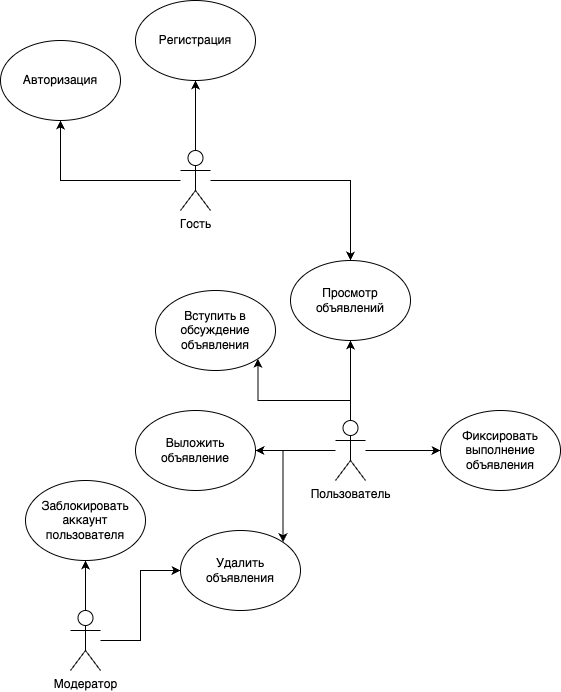

The diagram above was exported from draw.io. Its source (the exported page's mxGraphModel, read from the mxfile embedded in the PNG):
<mxGraphModel dx="954" dy="615" grid="1" gridSize="10" guides="1" tooltips="1" connect="1" arrows="1" fold="1" page="1" pageScale="1" pageWidth="850" pageHeight="1100" math="0" shadow="0">
  <root>
    <mxCell id="0" />
    <mxCell id="1" parent="0" />
    <mxCell id="zD-NKAqnjIdykChrrDzF-16" style="edgeStyle=orthogonalEdgeStyle;rounded=0;orthogonalLoop=1;jettySize=auto;html=1;entryX=0.5;entryY=1;entryDx=0;entryDy=0;" parent="1" source="zD-NKAqnjIdykChrrDzF-1" target="zD-NKAqnjIdykChrrDzF-10" edge="1">
      <mxGeometry relative="1" as="geometry" />
    </mxCell>
    <mxCell id="zD-NKAqnjIdykChrrDzF-17" style="edgeStyle=orthogonalEdgeStyle;rounded=0;orthogonalLoop=1;jettySize=auto;html=1;" parent="1" source="zD-NKAqnjIdykChrrDzF-1" target="zD-NKAqnjIdykChrrDzF-9" edge="1">
      <mxGeometry relative="1" as="geometry" />
    </mxCell>
    <mxCell id="zD-NKAqnjIdykChrrDzF-19" style="edgeStyle=orthogonalEdgeStyle;rounded=0;orthogonalLoop=1;jettySize=auto;html=1;entryX=0.5;entryY=0;entryDx=0;entryDy=0;" parent="1" source="zD-NKAqnjIdykChrrDzF-1" target="zD-NKAqnjIdykChrrDzF-11" edge="1">
      <mxGeometry relative="1" as="geometry" />
    </mxCell>
    <mxCell id="zD-NKAqnjIdykChrrDzF-1" value="Гость" style="shape=umlActor;verticalLabelPosition=bottom;verticalAlign=top;html=1;outlineConnect=0;" parent="1" vertex="1">
      <mxGeometry x="390" y="150" width="30" height="60" as="geometry" />
    </mxCell>
    <mxCell id="zD-NKAqnjIdykChrrDzF-20" style="edgeStyle=orthogonalEdgeStyle;rounded=0;orthogonalLoop=1;jettySize=auto;html=1;exitX=0.5;exitY=0;exitDx=0;exitDy=0;exitPerimeter=0;entryX=0.5;entryY=1;entryDx=0;entryDy=0;" parent="1" source="zD-NKAqnjIdykChrrDzF-7" target="zD-NKAqnjIdykChrrDzF-11" edge="1">
      <mxGeometry relative="1" as="geometry" />
    </mxCell>
    <mxCell id="zD-NKAqnjIdykChrrDzF-22" style="edgeStyle=orthogonalEdgeStyle;rounded=0;orthogonalLoop=1;jettySize=auto;html=1;" parent="1" source="zD-NKAqnjIdykChrrDzF-7" target="zD-NKAqnjIdykChrrDzF-21" edge="1">
      <mxGeometry relative="1" as="geometry" />
    </mxCell>
    <mxCell id="zD-NKAqnjIdykChrrDzF-25" style="edgeStyle=orthogonalEdgeStyle;rounded=0;orthogonalLoop=1;jettySize=auto;html=1;entryX=1;entryY=1;entryDx=0;entryDy=0;" parent="1" source="zD-NKAqnjIdykChrrDzF-7" target="zD-NKAqnjIdykChrrDzF-23" edge="1">
      <mxGeometry relative="1" as="geometry">
        <Array as="points">
          <mxPoint x="560" y="400" />
          <mxPoint x="467" y="400" />
        </Array>
      </mxGeometry>
    </mxCell>
    <mxCell id="zD-NKAqnjIdykChrrDzF-27" style="edgeStyle=orthogonalEdgeStyle;rounded=0;orthogonalLoop=1;jettySize=auto;html=1;entryX=1;entryY=0;entryDx=0;entryDy=0;" parent="1" source="zD-NKAqnjIdykChrrDzF-7" target="zD-NKAqnjIdykChrrDzF-26" edge="1">
      <mxGeometry relative="1" as="geometry" />
    </mxCell>
    <mxCell id="zD-NKAqnjIdykChrrDzF-30" style="edgeStyle=orthogonalEdgeStyle;rounded=0;orthogonalLoop=1;jettySize=auto;html=1;entryX=0;entryY=0.5;entryDx=0;entryDy=0;" parent="1" source="zD-NKAqnjIdykChrrDzF-7" target="zD-NKAqnjIdykChrrDzF-28" edge="1">
      <mxGeometry relative="1" as="geometry" />
    </mxCell>
    <mxCell id="zD-NKAqnjIdykChrrDzF-7" value="Пользователь" style="shape=umlActor;verticalLabelPosition=bottom;verticalAlign=top;html=1;outlineConnect=0;" parent="1" vertex="1">
      <mxGeometry x="545" y="420" width="30" height="60" as="geometry" />
    </mxCell>
    <mxCell id="zD-NKAqnjIdykChrrDzF-31" style="edgeStyle=orthogonalEdgeStyle;rounded=0;orthogonalLoop=1;jettySize=auto;html=1;entryX=0;entryY=0.5;entryDx=0;entryDy=0;" parent="1" source="zD-NKAqnjIdykChrrDzF-8" target="zD-NKAqnjIdykChrrDzF-26" edge="1">
      <mxGeometry relative="1" as="geometry" />
    </mxCell>
    <mxCell id="zD-NKAqnjIdykChrrDzF-33" style="edgeStyle=orthogonalEdgeStyle;rounded=0;orthogonalLoop=1;jettySize=auto;html=1;entryX=0.5;entryY=1;entryDx=0;entryDy=0;" parent="1" source="zD-NKAqnjIdykChrrDzF-8" target="zD-NKAqnjIdykChrrDzF-32" edge="1">
      <mxGeometry relative="1" as="geometry" />
    </mxCell>
    <mxCell id="zD-NKAqnjIdykChrrDzF-8" value="Модератор" style="shape=umlActor;verticalLabelPosition=bottom;verticalAlign=top;html=1;outlineConnect=0;" parent="1" vertex="1">
      <mxGeometry x="280" y="610" width="30" height="60" as="geometry" />
    </mxCell>
    <mxCell id="zD-NKAqnjIdykChrrDzF-9" value="Регистрация" style="ellipse;whiteSpace=wrap;html=1;" parent="1" vertex="1">
      <mxGeometry x="345" width="120" height="80" as="geometry" />
    </mxCell>
    <mxCell id="zD-NKAqnjIdykChrrDzF-10" value="Авторизация" style="ellipse;whiteSpace=wrap;html=1;" parent="1" vertex="1">
      <mxGeometry x="210" y="40" width="120" height="80" as="geometry" />
    </mxCell>
    <mxCell id="zD-NKAqnjIdykChrrDzF-11" value="Просмотр объявлений" style="ellipse;whiteSpace=wrap;html=1;" parent="1" vertex="1">
      <mxGeometry x="500" y="260" width="120" height="80" as="geometry" />
    </mxCell>
    <mxCell id="zD-NKAqnjIdykChrrDzF-21" value="Выложить объявление" style="ellipse;whiteSpace=wrap;html=1;" parent="1" vertex="1">
      <mxGeometry x="345" y="410" width="120" height="80" as="geometry" />
    </mxCell>
    <mxCell id="zD-NKAqnjIdykChrrDzF-23" value="Вступить в обсуждение объявления" style="ellipse;whiteSpace=wrap;html=1;" parent="1" vertex="1">
      <mxGeometry x="365" y="290" width="120" height="80" as="geometry" />
    </mxCell>
    <mxCell id="zD-NKAqnjIdykChrrDzF-26" value="Удалить объявления" style="ellipse;whiteSpace=wrap;html=1;" parent="1" vertex="1">
      <mxGeometry x="390" y="530" width="120" height="80" as="geometry" />
    </mxCell>
    <mxCell id="zD-NKAqnjIdykChrrDzF-28" value="Фиксировать выполнение объявления" style="ellipse;whiteSpace=wrap;html=1;" parent="1" vertex="1">
      <mxGeometry x="650" y="410" width="120" height="80" as="geometry" />
    </mxCell>
    <mxCell id="zD-NKAqnjIdykChrrDzF-32" value="Заблокировать аккаунт пользователя" style="ellipse;whiteSpace=wrap;html=1;" parent="1" vertex="1">
      <mxGeometry x="235" y="480" width="120" height="80" as="geometry" />
    </mxCell>
  </root>
</mxGraphModel>